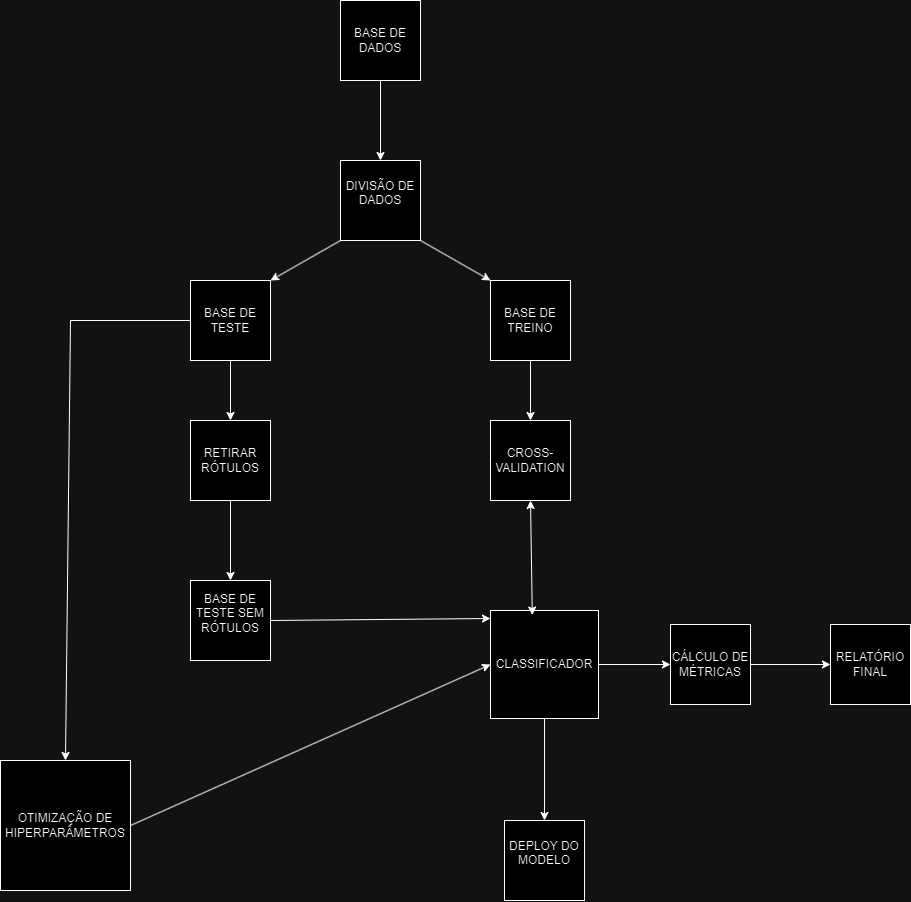

The diagram above was exported from draw.io. Its source (the exported page's mxGraphModel, read from the mxfile embedded in the PNG):
<mxGraphModel dx="1717" dy="2133" grid="1" gridSize="10" guides="1" tooltips="1" connect="1" arrows="1" fold="1" page="1" pageScale="1" pageWidth="827" pageHeight="1169" math="0" shadow="0">
  <root>
    <mxCell id="WIyWlLk6GJQsqaUBKTNV-0" />
    <mxCell id="WIyWlLk6GJQsqaUBKTNV-1" parent="WIyWlLk6GJQsqaUBKTNV-0" />
    <mxCell id="FcvF960oykhnMlqXREuO-0" value="BASE DE DADOS" style="whiteSpace=wrap;html=1;aspect=fixed;" vertex="1" parent="WIyWlLk6GJQsqaUBKTNV-1">
      <mxGeometry x="240" y="-10" width="80" height="80" as="geometry" />
    </mxCell>
    <mxCell id="FcvF960oykhnMlqXREuO-1" value="BASE DE TESTE" style="whiteSpace=wrap;html=1;aspect=fixed;" vertex="1" parent="WIyWlLk6GJQsqaUBKTNV-1">
      <mxGeometry x="90" y="270" width="80" height="80" as="geometry" />
    </mxCell>
    <mxCell id="FcvF960oykhnMlqXREuO-2" value="BASE DE TREINO" style="whiteSpace=wrap;html=1;aspect=fixed;" vertex="1" parent="WIyWlLk6GJQsqaUBKTNV-1">
      <mxGeometry x="390" y="270" width="80" height="80" as="geometry" />
    </mxCell>
    <mxCell id="FcvF960oykhnMlqXREuO-3" value="BASE DE TESTE SEM RÓTULOS&lt;div&gt;&lt;br&gt;&lt;/div&gt;" style="whiteSpace=wrap;html=1;aspect=fixed;" vertex="1" parent="WIyWlLk6GJQsqaUBKTNV-1">
      <mxGeometry x="90" y="570" width="80" height="80" as="geometry" />
    </mxCell>
    <mxCell id="FcvF960oykhnMlqXREuO-4" value="CLASSIFICADOR" style="whiteSpace=wrap;html=1;aspect=fixed;" vertex="1" parent="WIyWlLk6GJQsqaUBKTNV-1">
      <mxGeometry x="390" y="600" width="108" height="108" as="geometry" />
    </mxCell>
    <mxCell id="FcvF960oykhnMlqXREuO-23" value="DIVISÃO DE DADOS&lt;div&gt;&lt;div&gt;&lt;br&gt;&lt;/div&gt;&lt;/div&gt;" style="whiteSpace=wrap;html=1;aspect=fixed;" vertex="1" parent="WIyWlLk6GJQsqaUBKTNV-1">
      <mxGeometry x="240" y="150" width="80" height="80" as="geometry" />
    </mxCell>
    <mxCell id="FcvF960oykhnMlqXREuO-24" value="" style="endArrow=classic;html=1;rounded=0;exitX=0.5;exitY=1;exitDx=0;exitDy=0;entryX=0.5;entryY=0;entryDx=0;entryDy=0;" edge="1" parent="WIyWlLk6GJQsqaUBKTNV-1" source="FcvF960oykhnMlqXREuO-0" target="FcvF960oykhnMlqXREuO-23">
      <mxGeometry width="50" height="50" relative="1" as="geometry">
        <mxPoint x="260" y="430" as="sourcePoint" />
        <mxPoint x="310" y="380" as="targetPoint" />
      </mxGeometry>
    </mxCell>
    <mxCell id="FcvF960oykhnMlqXREuO-25" value="" style="endArrow=classic;html=1;rounded=0;exitX=0;exitY=1;exitDx=0;exitDy=0;entryX=1;entryY=0;entryDx=0;entryDy=0;" edge="1" parent="WIyWlLk6GJQsqaUBKTNV-1" source="FcvF960oykhnMlqXREuO-23" target="FcvF960oykhnMlqXREuO-1">
      <mxGeometry width="50" height="50" relative="1" as="geometry">
        <mxPoint x="260" y="430" as="sourcePoint" />
        <mxPoint x="310" y="380" as="targetPoint" />
      </mxGeometry>
    </mxCell>
    <mxCell id="FcvF960oykhnMlqXREuO-26" value="" style="endArrow=classic;html=1;rounded=0;exitX=1;exitY=1;exitDx=0;exitDy=0;entryX=0;entryY=0;entryDx=0;entryDy=0;" edge="1" parent="WIyWlLk6GJQsqaUBKTNV-1" source="FcvF960oykhnMlqXREuO-23" target="FcvF960oykhnMlqXREuO-2">
      <mxGeometry width="50" height="50" relative="1" as="geometry">
        <mxPoint x="260" y="430" as="sourcePoint" />
        <mxPoint x="310" y="380" as="targetPoint" />
      </mxGeometry>
    </mxCell>
    <mxCell id="FcvF960oykhnMlqXREuO-29" value="CROSS-VALIDATION" style="whiteSpace=wrap;html=1;aspect=fixed;" vertex="1" parent="WIyWlLk6GJQsqaUBKTNV-1">
      <mxGeometry x="390" y="410" width="80" height="80" as="geometry" />
    </mxCell>
    <mxCell id="FcvF960oykhnMlqXREuO-30" value="" style="endArrow=classic;html=1;rounded=0;exitX=0.5;exitY=1;exitDx=0;exitDy=0;entryX=0.5;entryY=0;entryDx=0;entryDy=0;" edge="1" parent="WIyWlLk6GJQsqaUBKTNV-1" source="FcvF960oykhnMlqXREuO-2" target="FcvF960oykhnMlqXREuO-29">
      <mxGeometry width="50" height="50" relative="1" as="geometry">
        <mxPoint x="260" y="430" as="sourcePoint" />
        <mxPoint x="310" y="380" as="targetPoint" />
      </mxGeometry>
    </mxCell>
    <mxCell id="FcvF960oykhnMlqXREuO-33" value="DEPLOY DO MODELO&lt;div&gt;&lt;br&gt;&lt;/div&gt;" style="whiteSpace=wrap;html=1;aspect=fixed;" vertex="1" parent="WIyWlLk6GJQsqaUBKTNV-1">
      <mxGeometry x="404" y="810" width="80" height="80" as="geometry" />
    </mxCell>
    <mxCell id="FcvF960oykhnMlqXREuO-34" value="" style="endArrow=classic;html=1;rounded=0;exitX=0.5;exitY=1;exitDx=0;exitDy=0;entryX=0.5;entryY=0;entryDx=0;entryDy=0;" edge="1" parent="WIyWlLk6GJQsqaUBKTNV-1" source="FcvF960oykhnMlqXREuO-4" target="FcvF960oykhnMlqXREuO-33">
      <mxGeometry width="50" height="50" relative="1" as="geometry">
        <mxPoint x="260" y="730" as="sourcePoint" />
        <mxPoint x="310" y="680" as="targetPoint" />
      </mxGeometry>
    </mxCell>
    <mxCell id="FcvF960oykhnMlqXREuO-35" value="RETIRAR RÓTULOS" style="whiteSpace=wrap;html=1;aspect=fixed;" vertex="1" parent="WIyWlLk6GJQsqaUBKTNV-1">
      <mxGeometry x="90" y="410" width="80" height="80" as="geometry" />
    </mxCell>
    <mxCell id="FcvF960oykhnMlqXREuO-36" value="OTIMIZAÇÃO DE HIPERPARÂMETROS" style="whiteSpace=wrap;html=1;aspect=fixed;" vertex="1" parent="WIyWlLk6GJQsqaUBKTNV-1">
      <mxGeometry x="-100" y="750" width="130" height="130" as="geometry" />
    </mxCell>
    <mxCell id="FcvF960oykhnMlqXREuO-38" value="CÁLCULO DE MÉTRICAS" style="whiteSpace=wrap;html=1;aspect=fixed;" vertex="1" parent="WIyWlLk6GJQsqaUBKTNV-1">
      <mxGeometry x="570" y="614" width="80" height="80" as="geometry" />
    </mxCell>
    <mxCell id="FcvF960oykhnMlqXREuO-39" value="RELATÓRIO FINAL" style="whiteSpace=wrap;html=1;aspect=fixed;" vertex="1" parent="WIyWlLk6GJQsqaUBKTNV-1">
      <mxGeometry x="730" y="614" width="80" height="80" as="geometry" />
    </mxCell>
    <mxCell id="FcvF960oykhnMlqXREuO-40" value="" style="endArrow=classic;html=1;rounded=0;exitX=0;exitY=0.5;exitDx=0;exitDy=0;entryX=0.5;entryY=0;entryDx=0;entryDy=0;" edge="1" parent="WIyWlLk6GJQsqaUBKTNV-1" source="FcvF960oykhnMlqXREuO-1" target="FcvF960oykhnMlqXREuO-36">
      <mxGeometry width="50" height="50" relative="1" as="geometry">
        <mxPoint x="130" y="570" as="sourcePoint" />
        <mxPoint x="-50" y="310" as="targetPoint" />
        <Array as="points">
          <mxPoint x="-30" y="310" />
        </Array>
      </mxGeometry>
    </mxCell>
    <mxCell id="FcvF960oykhnMlqXREuO-42" value="" style="endArrow=classic;html=1;rounded=0;exitX=0.5;exitY=1;exitDx=0;exitDy=0;entryX=0.5;entryY=0;entryDx=0;entryDy=0;" edge="1" parent="WIyWlLk6GJQsqaUBKTNV-1" source="FcvF960oykhnMlqXREuO-1" target="FcvF960oykhnMlqXREuO-35">
      <mxGeometry width="50" height="50" relative="1" as="geometry">
        <mxPoint x="150" y="660" as="sourcePoint" />
        <mxPoint x="200" y="610" as="targetPoint" />
      </mxGeometry>
    </mxCell>
    <mxCell id="FcvF960oykhnMlqXREuO-43" value="" style="endArrow=classic;html=1;rounded=0;exitX=0.5;exitY=1;exitDx=0;exitDy=0;entryX=0.5;entryY=0;entryDx=0;entryDy=0;" edge="1" parent="WIyWlLk6GJQsqaUBKTNV-1" source="FcvF960oykhnMlqXREuO-35" target="FcvF960oykhnMlqXREuO-3">
      <mxGeometry width="50" height="50" relative="1" as="geometry">
        <mxPoint x="150" y="660" as="sourcePoint" />
        <mxPoint x="200" y="610" as="targetPoint" />
      </mxGeometry>
    </mxCell>
    <mxCell id="FcvF960oykhnMlqXREuO-44" value="" style="endArrow=classic;html=1;rounded=0;exitX=1;exitY=0.5;exitDx=0;exitDy=0;entryX=0;entryY=0.074;entryDx=0;entryDy=0;entryPerimeter=0;" edge="1" parent="WIyWlLk6GJQsqaUBKTNV-1" source="FcvF960oykhnMlqXREuO-3" target="FcvF960oykhnMlqXREuO-4">
      <mxGeometry width="50" height="50" relative="1" as="geometry">
        <mxPoint x="210" y="650" as="sourcePoint" />
        <mxPoint x="260" y="600" as="targetPoint" />
      </mxGeometry>
    </mxCell>
    <mxCell id="FcvF960oykhnMlqXREuO-45" value="" style="endArrow=classic;html=1;rounded=0;exitX=1;exitY=0.5;exitDx=0;exitDy=0;entryX=0;entryY=0.5;entryDx=0;entryDy=0;" edge="1" parent="WIyWlLk6GJQsqaUBKTNV-1" source="FcvF960oykhnMlqXREuO-36" target="FcvF960oykhnMlqXREuO-4">
      <mxGeometry width="50" height="50" relative="1" as="geometry">
        <mxPoint x="150" y="660" as="sourcePoint" />
        <mxPoint x="200" y="610" as="targetPoint" />
      </mxGeometry>
    </mxCell>
    <mxCell id="FcvF960oykhnMlqXREuO-46" value="" style="endArrow=classic;html=1;rounded=0;exitX=1;exitY=0.5;exitDx=0;exitDy=0;entryX=0;entryY=0.5;entryDx=0;entryDy=0;" edge="1" parent="WIyWlLk6GJQsqaUBKTNV-1" source="FcvF960oykhnMlqXREuO-4" target="FcvF960oykhnMlqXREuO-38">
      <mxGeometry width="50" height="50" relative="1" as="geometry">
        <mxPoint x="450" y="640" as="sourcePoint" />
        <mxPoint x="500" y="590" as="targetPoint" />
      </mxGeometry>
    </mxCell>
    <mxCell id="FcvF960oykhnMlqXREuO-47" value="" style="endArrow=classic;html=1;rounded=0;exitX=1;exitY=0.5;exitDx=0;exitDy=0;entryX=0;entryY=0.5;entryDx=0;entryDy=0;" edge="1" parent="WIyWlLk6GJQsqaUBKTNV-1" source="FcvF960oykhnMlqXREuO-38" target="FcvF960oykhnMlqXREuO-39">
      <mxGeometry width="50" height="50" relative="1" as="geometry">
        <mxPoint x="450" y="640" as="sourcePoint" />
        <mxPoint x="500" y="590" as="targetPoint" />
      </mxGeometry>
    </mxCell>
    <mxCell id="FcvF960oykhnMlqXREuO-48" value="" style="endArrow=classic;startArrow=classic;html=1;rounded=0;entryX=0.5;entryY=1;entryDx=0;entryDy=0;exitX=0.387;exitY=0.042;exitDx=0;exitDy=0;exitPerimeter=0;" edge="1" parent="WIyWlLk6GJQsqaUBKTNV-1" source="FcvF960oykhnMlqXREuO-4" target="FcvF960oykhnMlqXREuO-29">
      <mxGeometry width="50" height="50" relative="1" as="geometry">
        <mxPoint x="428.0160000000001" y="598.2719999999999" as="sourcePoint" />
        <mxPoint x="430" y="490" as="targetPoint" />
      </mxGeometry>
    </mxCell>
  </root>
</mxGraphModel>